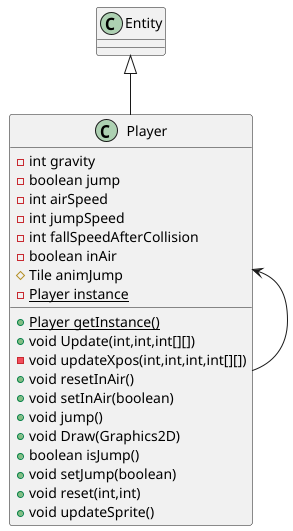

The diagram above was rendered by PlantUML. Its source (embedded in the PNG):
@startuml
class Player {
- int gravity
- boolean jump
- int airSpeed
- int jumpSpeed
- int fallSpeedAfterCollision
- boolean inAir
# Tile animJump
- {static} Player instance
+ {static} Player getInstance()
+ void Update(int,int,int[][])
- void updateXpos(int,int,int,int[][])
+ void resetInAir()
+ void setInAir(boolean)
+ void jump()
+ void Draw(Graphics2D)
+ boolean isJump()
+ void setJump(boolean)
+ void reset(int,int)
+ void updateSprite()
}


Entity <|-- Player
Player <-- Player
@enduml